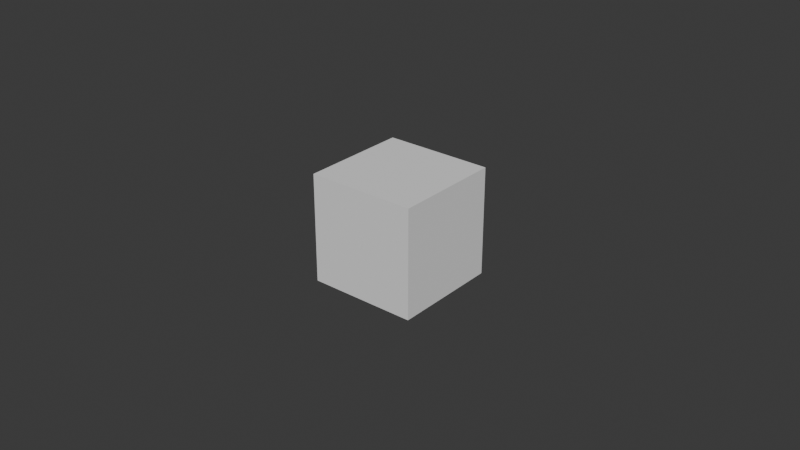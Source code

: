# Source: armature_display.blend  (saved by Blender 5.0.119; exported with 4.5.12 LTS)
import bpy
from mathutils import Matrix  # noqa: F401  (used for matrix-valued properties, if any)

bpy.ops.wm.read_factory_settings(use_empty=True)
scene = bpy.context.scene
scene.name = 'Scene'

# ---- collections
col_collection = bpy.data.collections.new('Collection'); scene.collection.children.link(col_collection)

# ---- world
world_world = bpy.data.worlds.new('World'); scene.world = world_world
world_world.use_nodes = True; world_world.node_tree.nodes.clear()
_N = world_world.node_tree.nodes; _L = world_world.node_tree.links
n0 = _N.new('ShaderNodeOutputWorld'); n0.name = 'World Output'; n0.location = (200, 100)
n1 = _N.new('ShaderNodeBackground'); n1.name = 'Background'; n1.location = (-200, 100)
n1.inputs[0].default_value = (0.05088, 0.05088, 0.05088, 1.0)
_L.new(n1.outputs[0], n0.inputs[0])
n0.is_active_output = True
world_world.color = (0.05088, 0.05088, 0.05088)
world_world.sun_shadow_jitter_overblur = 0.0

# ---- meshes
me_circle = bpy.data.meshes.new('Circle')
me_circle.from_pydata([(0.0, 1.0, 0.0), (-0.3827, 0.9239, 0.0), (-0.7071, 0.7071, 0.0), (-0.9239, 0.3827, 0.0), (-1.0, 0.0, 0.0), (-0.9239, -0.3827, 0.0), (-0.7071, -0.7071, 0.0), (-0.3827, -0.9239, 0.0), (0.0, -1.0, 0.0), (0.3827, -0.9239, 0.0), (0.7071, -0.7071, 0.0), (0.9239, -0.3827, 0.0), (1.0, 0.0, 0.0), (0.9239, 0.3827, 0.0), (0.7071, 0.7071, 0.0), (0.3827, 0.9239, 0.0)], [(1, 0), (2, 1), (3, 2), (4, 3), (5, 4), (6, 5), (7, 6), (8, 7), (9, 8), (10, 9), (11, 10), (12, 11), (13, 12), (14, 13), (15, 14), (0, 15)], [])
_uv = me_circle.uv_layers.new(name='UVMap')
_uv.uv.foreach_set('vector', [])
me_circle.update()
me_cube_001 = bpy.data.meshes.new('Cube.001')
me_cube_001.from_pydata([(-0.25, -0.25, -0.25), (-0.25, -0.25, 0.25), (-0.25, 0.25, -0.25), (-0.25, 0.25, 0.25), (0.25, -0.25, -0.25), (0.25, -0.25, 0.25), (0.25, 0.25, -0.25), (0.25, 0.25, 0.25)], [], [(0, 1, 3, 2), (2, 3, 7, 6), (6, 7, 5, 4), (4, 5, 1, 0), (2, 6, 4, 0), (7, 3, 1, 5)])
_uv = me_cube_001.uv_layers.new(name='UVMap')
_uv.uv.foreach_set('vector', [0.375, 0.0, 0.625, 0.0, 0.625, 0.25, 0.375, 0.25, 0.375, 0.25, 0.625, 0.25, 0.625, 0.5, 0.375, 0.5, 0.375, 0.5, 0.625, 0.5, 0.625, 0.75, 0.375, 0.75, 0.375, 0.75, 0.625, 0.75, 0.625, 1.0, 0.375, 1.0, 0.125, 0.5, 0.375, 0.5, 0.375, 0.75, 0.125, 0.75, 0.625, 0.5, 0.875, 0.5, 0.875, 0.75, 0.625, 0.75])
me_cube_001.update()
arm_arm = bpy.data.armatures.new('Arm')  # bones are not reproduced
arm_arm2 = bpy.data.armatures.new('Arm2')  # bones are not reproduced

# ---- objects
ob_rig = bpy.data.objects.new('Rig', arm_arm)
ob_stick = bpy.data.objects.new('Stick', arm_arm2)
ob_wgt_circle = bpy.data.objects.new('WGT-circle', me_circle)
ob_wgt_cube = bpy.data.objects.new('WGT-cube', me_cube_001)

# ---- transforms, parenting, visibility, modifiers, constraints
ob_rig.location = (0.5, -1.0, 0.2)
ob_rig.rotation_euler = (0.1, 0.0, 0.4)
ob_rig.scale = (1.2, 1.2, 1.2)
ob_stick.location = (3.0, 0.0, 0.0)
ob_wgt_circle.location = (5.0, 5.0, 5.0)
ob_wgt_cube.location = (5.0, 5.0, 5.0)

# ---- collection membership
scene.collection.objects.link(ob_rig)
scene.collection.objects.link(ob_stick)
col_collection.objects.link(ob_wgt_circle)
col_collection.objects.link(ob_wgt_cube)

# ---- scene / render settings (as saved in the file)
scene.frame_start = 1; scene.frame_end = 30; scene.frame_set(9)
scene.render.engine = 'BLENDER_EEVEE_NEXT'
scene.render.bake_bias = 0.0
scene.render.bake_samples = 0
scene.cycles.sampling_pattern = 'TABULATED_SOBOL'
scene.eevee.use_volume_custom_range = False
bpy.context.view_layer.update()

# ---- added for rendering (the .blend has no active camera and no usable light): camera, sun
cam_auto = bpy.data.cameras.new('AutoCamera')
cam_auto.lens = 50.0
cam_auto.sensor_width = 36.0
cam_auto.clip_end = 1000.0
ob_auto_camera = bpy.data.objects.new('AutoCamera', cam_auto)
scene.collection.objects.link(ob_auto_camera)
ob_auto_camera.location = (7.65751, 1.81099, 7.126)
ob_auto_camera.rotation_euler = (1.09748, -7.21219e-08, 0.694738)
scene.camera = ob_auto_camera
light_auto_sun = bpy.data.lights.new('AutoSun', 'SUN')
light_auto_sun.energy = 3.0
light_auto_sun.angle = 0.0523599
ob_auto_sun = bpy.data.objects.new('AutoSun', light_auto_sun)
scene.collection.objects.link(ob_auto_sun)
ob_auto_sun.rotation_euler = (0.872665, 0.174533, 0.523599)
bpy.context.view_layer.update()

